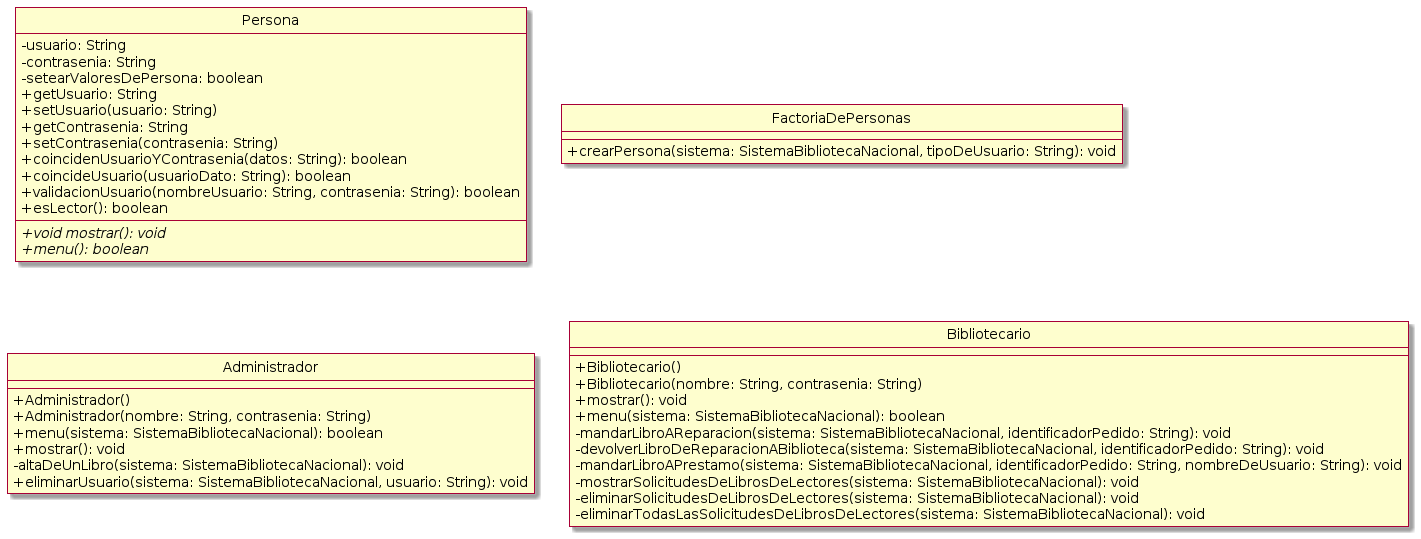

The diagram above was rendered by PlantUML. Its source (embedded in the PNG):
@startuml
hide circle
skin rose
skinparam classAttributeIconSize 0

class Persona
{
-usuario: String
-contrasenia: String
-setearValoresDePersona: boolean
+getUsuario: String
+setUsuario(usuario: String)
+getContrasenia: String
+setContrasenia(contrasenia: String)
+coincidenUsuarioYContrasenia(datos: String): boolean
+coincideUsuario(usuarioDato: String): boolean
+validacionUsuario(nombreUsuario: String, contrasenia: String): boolean
+esLector(): boolean
---
+{abstract} void mostrar(): void
+{abstract} menu(): boolean
}




class FactoriaDePersonas
{
	+crearPersona(sistema: SistemaBibliotecaNacional, tipoDeUsuario: String): void
}




class Administrador
{
   +Administrador()
   +Administrador(nombre: String, contrasenia: String)
   +menu(sistema: SistemaBibliotecaNacional): boolean
   +mostrar(): void
   -altaDeUnLibro(sistema: SistemaBibliotecaNacional): void
   +eliminarUsuario(sistema: SistemaBibliotecaNacional, usuario: String): void
}




class Bibliotecario
{
   +Bibliotecario()
   +Bibliotecario(nombre: String, contrasenia: String)
   +mostrar(): void
   +menu(sistema: SistemaBibliotecaNacional): boolean
   -mandarLibroAReparacion(sistema: SistemaBibliotecaNacional, identificadorPedido: String): void
   -devolverLibroDeReparacionABiblioteca(sistema: SistemaBibliotecaNacional, identificadorPedido: String): void
   -mandarLibroAPrestamo(sistema: SistemaBibliotecaNacional, identificadorPedido: String, nombreDeUsuario: String): void
   -mostrarSolicitudesDeLibrosDeLectores(sistema: SistemaBibliotecaNacional): void
   -eliminarSolicitudesDeLibrosDeLectores(sistema: SistemaBibliotecaNacional): void
   -eliminarTodasLasSolicitudesDeLibrosDeLectores(sistema: SistemaBibliotecaNacional): void
}
@enduml